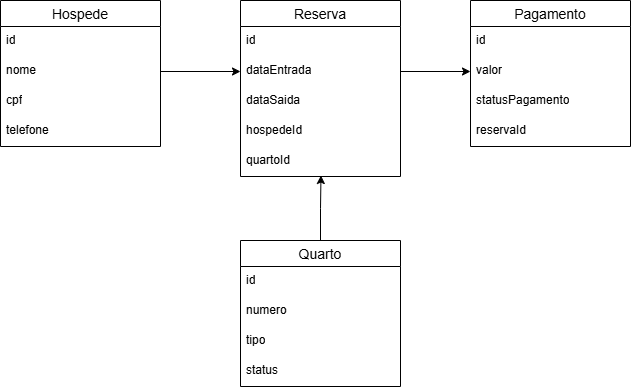

The diagram above was exported from draw.io. Its source (the exported page's mxGraphModel, read from the mxfile embedded in the PNG):
<mxGraphModel dx="1012" dy="2873" grid="1" gridSize="10" guides="1" tooltips="1" connect="1" arrows="1" fold="1" page="1" pageScale="1" pageWidth="827" pageHeight="1169" math="0" shadow="0">
  <root>
    <mxCell id="0" />
    <mxCell id="1" parent="0" />
    <mxCell id="3TUkD7OJBJ5SNLwhxaQo-33" parent="1" style="swimlane;fontStyle=0;childLayout=stackLayout;horizontal=1;startSize=26;horizontalStack=0;resizeParent=1;resizeParentMax=0;resizeLast=0;collapsible=1;marginBottom=0;align=center;fontSize=14;" value="Hospede" vertex="1">
      <mxGeometry height="146" width="160" x="40" y="-2300" as="geometry">
        <mxRectangle height="30" width="60" x="254" y="-2295" as="alternateBounds" />
      </mxGeometry>
    </mxCell>
    <mxCell id="3TUkD7OJBJ5SNLwhxaQo-34" parent="3TUkD7OJBJ5SNLwhxaQo-33" style="text;strokeColor=none;fillColor=none;spacingLeft=4;spacingRight=4;overflow=hidden;rotatable=0;points=[[0,0.5],[1,0.5]];portConstraint=eastwest;fontSize=12;whiteSpace=wrap;html=1;" value="id" vertex="1">
      <mxGeometry height="30" width="160" y="26" as="geometry" />
    </mxCell>
    <mxCell id="3TUkD7OJBJ5SNLwhxaQo-36" parent="3TUkD7OJBJ5SNLwhxaQo-33" style="text;strokeColor=none;fillColor=none;spacingLeft=4;spacingRight=4;overflow=hidden;rotatable=0;points=[[0,0.5],[1,0.5]];portConstraint=eastwest;fontSize=12;whiteSpace=wrap;html=1;" value="nome" vertex="1">
      <mxGeometry height="30" width="160" y="56" as="geometry" />
    </mxCell>
    <mxCell id="3TUkD7OJBJ5SNLwhxaQo-35" parent="3TUkD7OJBJ5SNLwhxaQo-33" style="text;strokeColor=none;fillColor=none;spacingLeft=4;spacingRight=4;overflow=hidden;rotatable=0;points=[[0,0.5],[1,0.5]];portConstraint=eastwest;fontSize=12;whiteSpace=wrap;html=1;" value="cpf&lt;div&gt;&lt;div&gt;&lt;br&gt;&lt;/div&gt;&lt;/div&gt;" vertex="1">
      <mxGeometry height="30" width="160" y="86" as="geometry" />
    </mxCell>
    <mxCell id="3TUkD7OJBJ5SNLwhxaQo-37" parent="3TUkD7OJBJ5SNLwhxaQo-33" style="text;strokeColor=none;fillColor=none;spacingLeft=4;spacingRight=4;overflow=hidden;rotatable=0;points=[[0,0.5],[1,0.5]];portConstraint=eastwest;fontSize=12;whiteSpace=wrap;html=1;" value="&lt;div&gt;telefone&lt;/div&gt;" vertex="1">
      <mxGeometry height="30" width="160" y="116" as="geometry" />
    </mxCell>
    <mxCell id="3TUkD7OJBJ5SNLwhxaQo-38" parent="1" style="swimlane;fontStyle=0;childLayout=stackLayout;horizontal=1;startSize=26;horizontalStack=0;resizeParent=1;resizeParentMax=0;resizeLast=0;collapsible=1;marginBottom=0;align=center;fontSize=14;" value="Reserva" vertex="1">
      <mxGeometry height="176" width="160" x="280" y="-2300" as="geometry">
        <mxRectangle height="30" width="60" x="254" y="-2295" as="alternateBounds" />
      </mxGeometry>
    </mxCell>
    <mxCell id="3TUkD7OJBJ5SNLwhxaQo-39" parent="3TUkD7OJBJ5SNLwhxaQo-38" style="text;strokeColor=none;fillColor=none;spacingLeft=4;spacingRight=4;overflow=hidden;rotatable=0;points=[[0,0.5],[1,0.5]];portConstraint=eastwest;fontSize=12;whiteSpace=wrap;html=1;" value="id" vertex="1">
      <mxGeometry height="30" width="160" y="26" as="geometry" />
    </mxCell>
    <mxCell id="3TUkD7OJBJ5SNLwhxaQo-40" parent="3TUkD7OJBJ5SNLwhxaQo-38" style="text;strokeColor=none;fillColor=none;spacingLeft=4;spacingRight=4;overflow=hidden;rotatable=0;points=[[0,0.5],[1,0.5]];portConstraint=eastwest;fontSize=12;whiteSpace=wrap;html=1;" value="dataEntrada" vertex="1">
      <mxGeometry height="30" width="160" y="56" as="geometry" />
    </mxCell>
    <mxCell id="3TUkD7OJBJ5SNLwhxaQo-41" parent="3TUkD7OJBJ5SNLwhxaQo-38" style="text;strokeColor=none;fillColor=none;spacingLeft=4;spacingRight=4;overflow=hidden;rotatable=0;points=[[0,0.5],[1,0.5]];portConstraint=eastwest;fontSize=12;whiteSpace=wrap;html=1;" value="dataSaida" vertex="1">
      <mxGeometry height="30" width="160" y="86" as="geometry" />
    </mxCell>
    <mxCell id="3TUkD7OJBJ5SNLwhxaQo-42" parent="3TUkD7OJBJ5SNLwhxaQo-38" style="text;strokeColor=none;fillColor=none;spacingLeft=4;spacingRight=4;overflow=hidden;rotatable=0;points=[[0,0.5],[1,0.5]];portConstraint=eastwest;fontSize=12;whiteSpace=wrap;html=1;" value="hospedeId" vertex="1">
      <mxGeometry height="30" width="160" y="116" as="geometry" />
    </mxCell>
    <mxCell id="3TUkD7OJBJ5SNLwhxaQo-57" parent="3TUkD7OJBJ5SNLwhxaQo-38" style="text;strokeColor=none;fillColor=none;spacingLeft=4;spacingRight=4;overflow=hidden;rotatable=0;points=[[0,0.5],[1,0.5]];portConstraint=eastwest;fontSize=12;whiteSpace=wrap;html=1;" value="&lt;div&gt;quartoId&lt;/div&gt;" vertex="1">
      <mxGeometry height="30" width="160" y="146" as="geometry" />
    </mxCell>
    <mxCell id="3TUkD7OJBJ5SNLwhxaQo-43" parent="1" style="swimlane;fontStyle=0;childLayout=stackLayout;horizontal=1;startSize=26;horizontalStack=0;resizeParent=1;resizeParentMax=0;resizeLast=0;collapsible=1;marginBottom=0;align=center;fontSize=14;" value="Pagamento" vertex="1">
      <mxGeometry height="146" width="160" x="510" y="-2300" as="geometry">
        <mxRectangle height="30" width="60" x="254" y="-2295" as="alternateBounds" />
      </mxGeometry>
    </mxCell>
    <mxCell id="3TUkD7OJBJ5SNLwhxaQo-44" parent="3TUkD7OJBJ5SNLwhxaQo-43" style="text;strokeColor=none;fillColor=none;spacingLeft=4;spacingRight=4;overflow=hidden;rotatable=0;points=[[0,0.5],[1,0.5]];portConstraint=eastwest;fontSize=12;whiteSpace=wrap;html=1;" value="id" vertex="1">
      <mxGeometry height="30" width="160" y="26" as="geometry" />
    </mxCell>
    <mxCell id="3TUkD7OJBJ5SNLwhxaQo-45" parent="3TUkD7OJBJ5SNLwhxaQo-43" style="text;strokeColor=none;fillColor=none;spacingLeft=4;spacingRight=4;overflow=hidden;rotatable=0;points=[[0,0.5],[1,0.5]];portConstraint=eastwest;fontSize=12;whiteSpace=wrap;html=1;" value="valor" vertex="1">
      <mxGeometry height="30" width="160" y="56" as="geometry" />
    </mxCell>
    <mxCell id="3TUkD7OJBJ5SNLwhxaQo-46" parent="3TUkD7OJBJ5SNLwhxaQo-43" style="text;strokeColor=none;fillColor=none;spacingLeft=4;spacingRight=4;overflow=hidden;rotatable=0;points=[[0,0.5],[1,0.5]];portConstraint=eastwest;fontSize=12;whiteSpace=wrap;html=1;" value="&lt;div&gt;&lt;div&gt;statusPagamento&lt;/div&gt;&lt;/div&gt;" vertex="1">
      <mxGeometry height="30" width="160" y="86" as="geometry" />
    </mxCell>
    <mxCell id="3TUkD7OJBJ5SNLwhxaQo-47" parent="3TUkD7OJBJ5SNLwhxaQo-43" style="text;strokeColor=none;fillColor=none;spacingLeft=4;spacingRight=4;overflow=hidden;rotatable=0;points=[[0,0.5],[1,0.5]];portConstraint=eastwest;fontSize=12;whiteSpace=wrap;html=1;" value="reservaId" vertex="1">
      <mxGeometry height="30" width="160" y="116" as="geometry" />
    </mxCell>
    <mxCell id="3TUkD7OJBJ5SNLwhxaQo-49" parent="1" style="swimlane;fontStyle=0;childLayout=stackLayout;horizontal=1;startSize=26;horizontalStack=0;resizeParent=1;resizeParentMax=0;resizeLast=0;collapsible=1;marginBottom=0;align=center;fontSize=14;" value="Quarto" vertex="1">
      <mxGeometry height="146" width="160" x="280" y="-2060" as="geometry">
        <mxRectangle height="30" width="60" x="254" y="-2295" as="alternateBounds" />
      </mxGeometry>
    </mxCell>
    <mxCell id="3TUkD7OJBJ5SNLwhxaQo-50" parent="3TUkD7OJBJ5SNLwhxaQo-49" style="text;strokeColor=none;fillColor=none;spacingLeft=4;spacingRight=4;overflow=hidden;rotatable=0;points=[[0,0.5],[1,0.5]];portConstraint=eastwest;fontSize=12;whiteSpace=wrap;html=1;" value="id" vertex="1">
      <mxGeometry height="30" width="160" y="26" as="geometry" />
    </mxCell>
    <mxCell id="3TUkD7OJBJ5SNLwhxaQo-51" parent="3TUkD7OJBJ5SNLwhxaQo-49" style="text;strokeColor=none;fillColor=none;spacingLeft=4;spacingRight=4;overflow=hidden;rotatable=0;points=[[0,0.5],[1,0.5]];portConstraint=eastwest;fontSize=12;whiteSpace=wrap;html=1;" value="numero" vertex="1">
      <mxGeometry height="30" width="160" y="56" as="geometry" />
    </mxCell>
    <mxCell id="3TUkD7OJBJ5SNLwhxaQo-52" parent="3TUkD7OJBJ5SNLwhxaQo-49" style="text;strokeColor=none;fillColor=none;spacingLeft=4;spacingRight=4;overflow=hidden;rotatable=0;points=[[0,0.5],[1,0.5]];portConstraint=eastwest;fontSize=12;whiteSpace=wrap;html=1;" value="&lt;div&gt;&lt;div&gt;tipo&lt;/div&gt;&lt;/div&gt;" vertex="1">
      <mxGeometry height="30" width="160" y="86" as="geometry" />
    </mxCell>
    <mxCell id="3TUkD7OJBJ5SNLwhxaQo-53" parent="3TUkD7OJBJ5SNLwhxaQo-49" style="text;strokeColor=none;fillColor=none;spacingLeft=4;spacingRight=4;overflow=hidden;rotatable=0;points=[[0,0.5],[1,0.5]];portConstraint=eastwest;fontSize=12;whiteSpace=wrap;html=1;" value="status" vertex="1">
      <mxGeometry height="30" width="160" y="116" as="geometry" />
    </mxCell>
    <mxCell id="3TUkD7OJBJ5SNLwhxaQo-56" edge="1" parent="1" source="3TUkD7OJBJ5SNLwhxaQo-40" style="edgeStyle=orthogonalEdgeStyle;rounded=0;orthogonalLoop=1;jettySize=auto;html=1;exitX=1;exitY=0.5;exitDx=0;exitDy=0;entryX=0;entryY=0.5;entryDx=0;entryDy=0;" target="3TUkD7OJBJ5SNLwhxaQo-45">
      <mxGeometry relative="1" as="geometry" />
    </mxCell>
    <mxCell id="3TUkD7OJBJ5SNLwhxaQo-59" edge="1" parent="1" source="3TUkD7OJBJ5SNLwhxaQo-36" style="edgeStyle=orthogonalEdgeStyle;rounded=0;orthogonalLoop=1;jettySize=auto;html=1;exitX=1;exitY=0.5;exitDx=0;exitDy=0;entryX=0;entryY=0.5;entryDx=0;entryDy=0;" target="3TUkD7OJBJ5SNLwhxaQo-40">
      <mxGeometry relative="1" as="geometry" />
    </mxCell>
    <mxCell id="3TUkD7OJBJ5SNLwhxaQo-62" edge="1" parent="1" source="3TUkD7OJBJ5SNLwhxaQo-49" style="edgeStyle=orthogonalEdgeStyle;rounded=0;orthogonalLoop=1;jettySize=auto;html=1;exitX=0.5;exitY=0;exitDx=0;exitDy=0;entryX=0.503;entryY=0.967;entryDx=0;entryDy=0;entryPerimeter=0;" target="3TUkD7OJBJ5SNLwhxaQo-57">
      <mxGeometry relative="1" as="geometry" />
    </mxCell>
  </root>
</mxGraphModel>